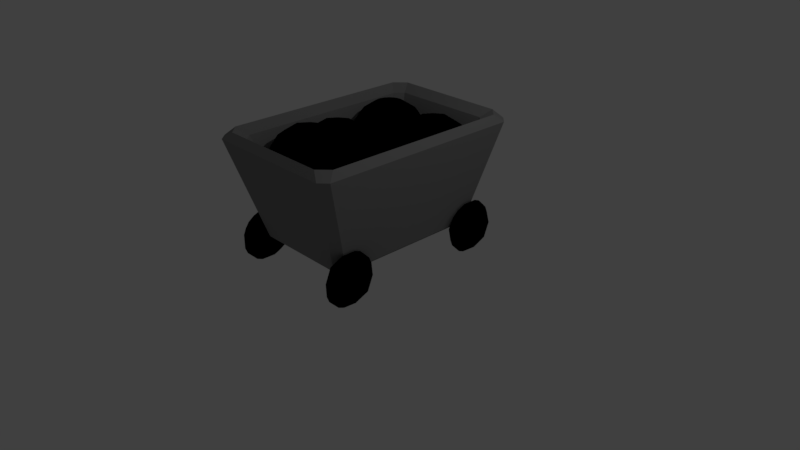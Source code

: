 # Source: Mine_Cart.blend  (saved by Blender 2.79.0; exported with 4.5.12 LTS)
import bpy
from mathutils import Matrix  # noqa: F401  (used for matrix-valued properties, if any)

bpy.ops.wm.read_factory_settings(use_empty=True)
scene = bpy.context.scene
scene.name = 'Scene'

# ---- collections
col_collection_1 = bpy.data.collections.new('Collection 1'); scene.collection.children.link(col_collection_1)

# ---- materials (node trees are filled in below, after node groups)
mat_black = bpy.data.materials.new('Black')
mat_black.alpha_threshold = 0.0
mat_black.use_transparent_shadow = False
mat_black.diffuse_color = (0.0, 0.0, 0.0, 1.0)
mat_black.roughness = 0.5
mat_black.line_color = (0.0, 0.0, 0.0, 1.0)
mat_grey = bpy.data.materials.new('Grey')
mat_grey.alpha_threshold = 0.0
mat_grey.use_transparent_shadow = False
mat_grey.diffuse_color = (0.2462, 0.2462, 0.2462, 1.0)
mat_grey.roughness = 0.5
mat_grey.line_color = (0.0, 0.0, 0.0, 1.0)

# ---- material node trees

# ---- world
world_world = bpy.data.worlds.new('World'); scene.world = world_world
world_world.color = (0.05088, 0.05088, 0.05088)
world_world.use_sun_shadow = False
world_world.sun_shadow_jitter_overblur = 0.0
world_world.cycles.sampling_method = 'MANUAL'

# ---- cameras
cam_camera = bpy.data.cameras.new('Camera')
cam_camera.clip_end = 100.0
cam_camera.lens = 35.0
cam_camera.sensor_width = 32.0
cam_camera.sensor_height = 18.0
cam_camera.ortho_scale = 7.314
cam_camera.dof.focus_distance = 0.0
cam_camera.dof.aperture_fstop = 128.0

# ---- lights
light_lamp = bpy.data.lights.new('Lamp', 'POINT')
light_lamp.transmission_factor = 0.0
light_lamp.cutoff_distance = 30.0
light_lamp.energy = 100.0
light_lamp.shadow_buffer_clip_start = 1.001
light_lamp.shadow_soft_size = 0.1
light_lamp.shadow_maximum_resolution = 0.006
light_lamp.use_absolute_resolution = True

# ---- meshes
me_sphere_006 = bpy.data.meshes.new('Sphere.006')
me_sphere_006.from_pydata([(0.0, 0.3536, 0.3536), (0.0, 0.4619, 0.1913), (0.0, 0.4619, -0.1913), (0.0, 0.1913, -0.4619), (0.07322, 0.1768, 0.4619), (0.1353, 0.3266, 0.3536), (0.1768, 0.4268, 0.1913), (0.1913, 0.4619, -2.186e-08), (0.1768, 0.4268, -0.1913), (0.1353, 0.3266, -0.3536), (0.07322, 0.1768, -0.4619), (0.1353, 0.1353, 0.4619), (0.25, 0.25, 0.3536), (0.3266, 0.3266, 0.1913), (0.3536, 0.3536, -2.186e-08), (0.3266, 0.3266, -0.1913), (0.25, 0.25, -0.3536), (0.1353, 0.1353, -0.4619), (0.1768, 0.07322, 0.4619), (0.3266, 0.1353, 0.3536), (0.4268, 0.1768, 0.1913), (0.4619, 0.1913, -2.186e-08), (0.4268, 0.1768, -0.1913), (0.3266, 0.1353, -0.3536), (0.1768, 0.07322, -0.4619), (0.1913, 6.535e-08, 0.4619), (0.3536, 3.555e-08, 0.3536), (0.4619, 5.747e-09, 0.1913), (0.5, 5.747e-09, -2.186e-08), (0.4619, 5.747e-09, -0.1913), (0.3536, 3.555e-08, -0.3536), (0.1913, 2.81e-08, -0.4619), (0.1768, -0.07322, 0.4619), (0.3266, -0.1353, 0.3536), (0.4268, -0.1768, 0.1913), (0.4619, -0.1913, -2.186e-08), (0.4268, -0.1768, -0.1913), (0.3266, -0.1353, -0.3536), (0.1768, -0.07322, -0.4619), (0.1353, -0.1353, 0.4619), (0.25, -0.25, 0.3536), (0.3266, -0.3266, 0.1913), (0.3536, -0.3536, -2.186e-08), (0.3266, -0.3266, -0.1913), (0.25, -0.25, -0.3536), (0.1353, -0.1353, -0.4619), (0.07322, -0.1768, 0.4619), (0.1353, -0.3266, 0.3536), (0.1768, -0.4268, 0.1913), (0.1913, -0.4619, -2.186e-08), (0.1768, -0.4268, -0.1913), (0.1353, -0.3266, -0.3536), (0.07322, -0.1768, -0.4619), (-3.634e-08, -0.1913, 0.4619), (-1.332e-07, -0.3536, 0.3536), (-1.481e-07, -0.4619, 0.1913), (-1.63e-07, -0.5, -2.186e-08), (-1.481e-07, -0.4619, -0.1913), (-1.332e-07, -0.3536, -0.3536), (-8.105e-08, -0.1913, -0.4619), (-0.07322, -0.1768, 0.4619), (-0.1353, -0.3266, 0.3536), (-0.1768, -0.4268, 0.1913), (-0.1913, -0.4619, -2.186e-08), (-0.1768, -0.4268, -0.1913), (-0.1353, -0.3266, -0.3536), (-0.07322, -0.1768, -0.4619), (-0.1353, -0.1353, 0.4619), (-0.25, -0.25, 0.3536), (-0.3266, -0.3266, 0.1913), (-0.3536, -0.3536, -2.186e-08), (-0.3266, -0.3266, -0.1913), (-0.25, -0.25, -0.3536), (-0.1353, -0.1353, -0.4619), (-0.1768, -0.07322, 0.4619), (-0.3266, -0.1353, 0.3536), (-0.4268, -0.1768, 0.1913), (-0.4619, -0.1913, -2.186e-08), (-0.4268, -0.1768, -0.1913), (-0.3266, -0.1353, -0.3536), (-0.1768, -0.07322, -0.4619), (-0.1913, 1.25e-07, 0.4619), (-0.3536, 2.442e-07, 0.3536), (-0.4619, 2.591e-07, 0.1913), (-0.5, 3.038e-07, -2.186e-08), (-0.4619, 2.591e-07, -0.1913), (-0.3536, 2.442e-07, -0.3536), (-0.1913, 1.697e-07, -0.4619), (-0.1768, 0.07322, 0.4619), (-0.3266, 0.1353, 0.3536), (-0.4268, 0.1768, 0.1913), (-0.4619, 0.1913, -2.186e-08), (-0.4268, 0.1768, -0.1913), (-0.3266, 0.1353, -0.3536), (-0.1768, 0.07322, -0.4619), (-0.1353, 0.1353, 0.4619), (-0.25, 0.25, 0.3536), (-0.3266, 0.3266, 0.1913), (-0.3536, 0.3536, -2.186e-08), (-0.3266, 0.3266, -0.1913), (-0.25, 0.25, -0.3536), (-0.1353, 0.1353, -0.4619), (-0.07322, 0.1768, 0.4619), (-0.1353, 0.3266, 0.3536), (-0.1768, 0.4268, 0.1913), (-0.1913, 0.4619, -2.186e-08), (-0.1768, 0.4268, -0.1913), (-0.1353, 0.3266, -0.3536), (-0.07322, 0.1768, -0.4619), (-3.375e-14, 2.531e-14, 0.5), (5.306e-08, 0.1913, 0.4619), (3.287e-07, 0.5, -2.186e-08), (2.17e-07, 0.3536, -0.3536), (0.0, 7.55e-08, -0.5)], [], [(113, 3, 10), (112, 2, 8, 9), (111, 1, 6, 7), (0, 110, 4, 5), (3, 112, 9, 10), (2, 111, 7, 8), (1, 0, 5, 6), (110, 109, 4), (5, 4, 11, 12), (10, 9, 16, 17), (8, 7, 14, 15), (6, 5, 12, 13), (4, 109, 11), (113, 10, 17), (9, 8, 15, 16), (7, 6, 13, 14), (17, 16, 23, 24), (15, 14, 21, 22), (13, 12, 19, 20), (11, 109, 18), (113, 17, 24), (16, 15, 22, 23), (14, 13, 20, 21), (12, 11, 18, 19), (18, 109, 25), (113, 24, 31), (23, 22, 29, 30), (21, 20, 27, 28), (19, 18, 25, 26), (24, 23, 30, 31), (22, 21, 28, 29), (20, 19, 26, 27), (30, 29, 36, 37), (28, 27, 34, 35), (26, 25, 32, 33), (31, 30, 37, 38), (29, 28, 35, 36), (27, 26, 33, 34), (25, 109, 32), (113, 31, 38), (38, 37, 44, 45), (36, 35, 42, 43), (34, 33, 40, 41), (32, 109, 39), (113, 38, 45), (37, 36, 43, 44), (35, 34, 41, 42), (33, 32, 39, 40), (43, 42, 49, 50), (41, 40, 47, 48), (39, 109, 46), (113, 45, 52), (44, 43, 50, 51), (42, 41, 48, 49), (40, 39, 46, 47), (45, 44, 51, 52), (113, 52, 59), (51, 50, 57, 58), (49, 48, 55, 56), (47, 46, 53, 54), (52, 51, 58, 59), (50, 49, 56, 57), (48, 47, 54, 55), (46, 109, 53), (56, 55, 62, 63), (54, 53, 60, 61), (59, 58, 65, 66), (57, 56, 63, 64), (55, 54, 61, 62), (53, 109, 60), (113, 59, 66), (58, 57, 64, 65), (66, 65, 72, 73), (64, 63, 70, 71), (62, 61, 68, 69), (60, 109, 67), (113, 66, 73), (65, 64, 71, 72), (63, 62, 69, 70), (61, 60, 67, 68), (69, 68, 75, 76), (67, 109, 74), (113, 73, 80), (72, 71, 78, 79), (70, 69, 76, 77), (68, 67, 74, 75), (73, 72, 79, 80), (71, 70, 77, 78), (113, 80, 87), (79, 78, 85, 86), (77, 76, 83, 84), (75, 74, 81, 82), (80, 79, 86, 87), (78, 77, 84, 85), (76, 75, 82, 83), (74, 109, 81), (82, 81, 88, 89), (87, 86, 93, 94), (85, 84, 91, 92), (83, 82, 89, 90), (81, 109, 88), (113, 87, 94), (86, 85, 92, 93), (84, 83, 90, 91), (94, 93, 100, 101), (92, 91, 98, 99), (90, 89, 96, 97), (88, 109, 95), (113, 94, 101), (93, 92, 99, 100), (91, 90, 97, 98), (89, 88, 95, 96), (95, 109, 102), (113, 101, 108), (100, 99, 106, 107), (98, 97, 104, 105), (96, 95, 102, 103), (101, 100, 107, 108), (99, 98, 105, 106), (97, 96, 103, 104), (107, 106, 2, 112), (105, 104, 1, 111), (103, 102, 110, 0), (108, 107, 112, 3), (106, 105, 111, 2), (104, 103, 0, 1), (102, 109, 110), (113, 108, 3)])
me_sphere_006.materials.append(mat_black)
me_sphere_006.use_remesh_preserve_volume = False
me_sphere_006.use_remesh_preserve_attributes = False
me_sphere_006.use_mirror_vertex_groups = False
me_sphere_006.update()
me_sphere_005 = bpy.data.meshes.new('Sphere.005')
me_sphere_005.from_pydata([(0.0, 0.3536, -0.3536), (0.0, 0.1913, -0.4619), (0.0, -0.1913, -0.4619), (0.0, -0.4619, -0.1913), (0.07322, 0.4619, -0.1768), (0.1353, 0.3536, -0.3266), (0.1768, 0.1913, -0.4268), (0.1913, -4.205e-08, -0.4619), (0.1768, -0.1913, -0.4268), (0.1353, -0.3536, -0.3266), (0.07322, -0.4619, -0.1768), (0.1353, 0.4619, -0.1353), (0.25, 0.3536, -0.25), (0.3266, 0.1913, -0.3266), (0.3536, -3.731e-08, -0.3536), (0.3266, -0.1913, -0.3266), (0.25, -0.3536, -0.25), (0.1353, -0.4619, -0.1353), (0.1768, 0.4619, -0.07322), (0.3266, 0.3536, -0.1353), (0.4268, 0.1913, -0.1768), (0.4619, -3.022e-08, -0.1913), (0.4268, -0.1913, -0.1768), (0.3266, -0.3536, -0.1353), (0.1768, -0.4619, -0.07322), (0.1913, 0.4619, -8.554e-08), (0.3536, 0.3536, -5.1e-08), (0.4619, 0.1913, -1.411e-08), (0.5, -2.186e-08, -5.747e-09), (0.4619, -0.1913, 2.617e-09), (0.3536, -0.3536, -2.009e-08), (0.1913, -0.4619, -7.907e-09), (0.1768, 0.4619, 0.07322), (0.3266, 0.3536, 0.1353), (0.4268, 0.1913, 0.1768), (0.4619, -1.349e-08, 0.1913), (0.4268, -0.1913, 0.1768), (0.3266, -0.3536, 0.1353), (0.1768, -0.4619, 0.07322), (0.1353, 0.4619, 0.1353), (0.25, 0.3536, 0.25), (0.3266, 0.1913, 0.3266), (0.3536, -6.401e-09, 0.3536), (0.3266, -0.1913, 0.3266), (0.25, -0.3536, 0.25), (0.1353, -0.4619, 0.1353), (0.07322, 0.4619, 0.1768), (0.1353, 0.3536, 0.3266), (0.1768, 0.1913, 0.4268), (0.1913, -1.664e-09, 0.4619), (0.1768, -0.1913, 0.4268), (0.1353, -0.3536, 0.3266), (0.07322, -0.4619, 0.1768), (-3.634e-08, 0.4619, 0.1913), (-1.332e-07, 0.3536, 0.3536), (-1.481e-07, 0.1913, 0.4619), (-1.63e-07, -1.066e-14, 0.5), (-1.481e-07, -0.1913, 0.4619), (-1.332e-07, -0.3536, 0.3536), (-8.105e-08, -0.4619, 0.1913), (-0.07322, 0.4619, 0.1768), (-0.1353, 0.3536, 0.3266), (-0.1768, 0.1913, 0.4268), (-0.1913, -1.664e-09, 0.4619), (-0.1768, -0.1913, 0.4268), (-0.1353, -0.3536, 0.3266), (-0.07322, -0.4619, 0.1768), (-0.1353, 0.4619, 0.1353), (-0.25, 0.3536, 0.25), (-0.3266, 0.1913, 0.3266), (-0.3536, -6.401e-09, 0.3536), (-0.3266, -0.1913, 0.3266), (-0.25, -0.3536, 0.25), (-0.1353, -0.4619, 0.1353), (-0.1768, 0.4619, 0.07322), (-0.3266, 0.3536, 0.1353), (-0.4268, 0.1913, 0.1768), (-0.4619, -1.349e-08, 0.1913), (-0.4268, -0.1913, 0.1768), (-0.3266, -0.3536, 0.1353), (-0.1768, -0.4619, 0.07322), (-0.1913, 0.4619, -1.451e-07), (-0.3536, 0.3536, -2.596e-07), (-0.4619, 0.1913, -2.674e-07), (-0.5, -2.186e-08, -3.038e-07), (-0.4619, -0.1913, -2.507e-07), (-0.3536, -0.3536, -2.287e-07), (-0.1913, -0.4619, -1.495e-07), (-0.1768, 0.4619, -0.07322), (-0.3266, 0.3536, -0.1353), (-0.4268, 0.1913, -0.1768), (-0.4619, -3.022e-08, -0.1913), (-0.4268, -0.1913, -0.1768), (-0.3266, -0.3536, -0.1353), (-0.1768, -0.4619, -0.07322), (-0.1353, 0.4619, -0.1353), (-0.25, 0.3536, -0.25), (-0.3266, 0.1913, -0.3266), (-0.3536, -3.731e-08, -0.3536), (-0.3266, -0.1913, -0.3266), (-0.25, -0.3536, -0.25), (-0.1353, -0.4619, -0.1353), (-0.07322, 0.4619, -0.1768), (-0.1353, 0.3536, -0.3266), (-0.1768, 0.1913, -0.4268), (-0.1913, -4.205e-08, -0.4619), (-0.1768, -0.1913, -0.4268), (-0.1353, -0.3536, -0.3266), (-0.07322, -0.4619, -0.1768), (-3.375e-14, 0.5, -2.186e-08), (5.306e-08, 0.4619, -0.1913), (3.287e-07, -4.371e-08, -0.5), (2.17e-07, -0.3536, -0.3536), (0.0, -0.5, -5.364e-08)], [], [(113, 3, 10), (112, 2, 8, 9), (111, 1, 6, 7), (0, 110, 4, 5), (3, 112, 9, 10), (2, 111, 7, 8), (1, 0, 5, 6), (110, 109, 4), (5, 4, 11, 12), (10, 9, 16, 17), (8, 7, 14, 15), (6, 5, 12, 13), (4, 109, 11), (113, 10, 17), (9, 8, 15, 16), (7, 6, 13, 14), (17, 16, 23, 24), (15, 14, 21, 22), (13, 12, 19, 20), (11, 109, 18), (113, 17, 24), (16, 15, 22, 23), (14, 13, 20, 21), (12, 11, 18, 19), (18, 109, 25), (113, 24, 31), (23, 22, 29, 30), (21, 20, 27, 28), (19, 18, 25, 26), (24, 23, 30, 31), (22, 21, 28, 29), (20, 19, 26, 27), (30, 29, 36, 37), (28, 27, 34, 35), (26, 25, 32, 33), (31, 30, 37, 38), (29, 28, 35, 36), (27, 26, 33, 34), (25, 109, 32), (113, 31, 38), (38, 37, 44, 45), (36, 35, 42, 43), (34, 33, 40, 41), (32, 109, 39), (113, 38, 45), (37, 36, 43, 44), (35, 34, 41, 42), (33, 32, 39, 40), (43, 42, 49, 50), (41, 40, 47, 48), (39, 109, 46), (113, 45, 52), (44, 43, 50, 51), (42, 41, 48, 49), (40, 39, 46, 47), (45, 44, 51, 52), (113, 52, 59), (51, 50, 57, 58), (49, 48, 55, 56), (47, 46, 53, 54), (52, 51, 58, 59), (50, 49, 56, 57), (48, 47, 54, 55), (46, 109, 53), (56, 55, 62, 63), (54, 53, 60, 61), (59, 58, 65, 66), (57, 56, 63, 64), (55, 54, 61, 62), (53, 109, 60), (113, 59, 66), (58, 57, 64, 65), (66, 65, 72, 73), (64, 63, 70, 71), (62, 61, 68, 69), (60, 109, 67), (113, 66, 73), (65, 64, 71, 72), (63, 62, 69, 70), (61, 60, 67, 68), (69, 68, 75, 76), (67, 109, 74), (113, 73, 80), (72, 71, 78, 79), (70, 69, 76, 77), (68, 67, 74, 75), (73, 72, 79, 80), (71, 70, 77, 78), (113, 80, 87), (79, 78, 85, 86), (77, 76, 83, 84), (75, 74, 81, 82), (80, 79, 86, 87), (78, 77, 84, 85), (76, 75, 82, 83), (74, 109, 81), (82, 81, 88, 89), (87, 86, 93, 94), (85, 84, 91, 92), (83, 82, 89, 90), (81, 109, 88), (113, 87, 94), (86, 85, 92, 93), (84, 83, 90, 91), (94, 93, 100, 101), (92, 91, 98, 99), (90, 89, 96, 97), (88, 109, 95), (113, 94, 101), (93, 92, 99, 100), (91, 90, 97, 98), (89, 88, 95, 96), (95, 109, 102), (113, 101, 108), (100, 99, 106, 107), (98, 97, 104, 105), (96, 95, 102, 103), (101, 100, 107, 108), (99, 98, 105, 106), (97, 96, 103, 104), (107, 106, 2, 112), (105, 104, 1, 111), (103, 102, 110, 0), (108, 107, 112, 3), (106, 105, 111, 2), (104, 103, 0, 1), (102, 109, 110), (113, 108, 3)])
me_sphere_005.materials.append(mat_black)
me_sphere_005.use_remesh_preserve_volume = False
me_sphere_005.use_remesh_preserve_attributes = False
me_sphere_005.use_mirror_vertex_groups = False
me_sphere_005.update()
me_sphere_004 = bpy.data.meshes.new('Sphere.004')
me_sphere_004.from_pydata([(0.3536, 0.3536, -1.545e-08), (0.1913, 0.4619, -8.364e-09), (-0.1913, 0.4619, 8.364e-09), (-0.4619, 0.1913, 2.019e-08), (0.4619, 0.1768, -0.07322), (0.3536, 0.3266, -0.1353), (0.1913, 0.4268, -0.1768), (-3.022e-08, 0.4619, -0.1913), (-0.1913, 0.4268, -0.1768), (-0.3536, 0.3266, -0.1353), (-0.4619, 0.1768, -0.07322), (0.4619, 0.1353, -0.1353), (0.3536, 0.25, -0.25), (0.1913, 0.3266, -0.3266), (-3.731e-08, 0.3536, -0.3536), (-0.1913, 0.3266, -0.3266), (-0.3536, 0.25, -0.25), (-0.4619, 0.1353, -0.1353), (0.4619, 0.07322, -0.1768), (0.3536, 0.1353, -0.3266), (0.1913, 0.1768, -0.4268), (-4.205e-08, 0.1913, -0.4619), (-0.1913, 0.1768, -0.4268), (-0.3536, 0.1353, -0.3266), (-0.4619, 0.07322, -0.1768), (0.4619, 6.535e-08, -0.1913), (0.3536, 3.555e-08, -0.3536), (0.1913, 5.747e-09, -0.4619), (-4.371e-08, 5.747e-09, -0.5), (-0.1913, 5.747e-09, -0.4619), (-0.3536, 3.555e-08, -0.3536), (-0.4619, 2.81e-08, -0.1913), (0.4619, -0.07322, -0.1768), (0.3536, -0.1353, -0.3266), (0.1913, -0.1768, -0.4268), (-4.205e-08, -0.1913, -0.4619), (-0.1913, -0.1768, -0.4268), (-0.3536, -0.1353, -0.3266), (-0.4619, -0.07322, -0.1768), (0.4619, -0.1353, -0.1353), (0.3536, -0.25, -0.25), (0.1913, -0.3266, -0.3266), (-3.731e-08, -0.3536, -0.3536), (-0.1913, -0.3266, -0.3266), (-0.3536, -0.25, -0.25), (-0.4619, -0.1353, -0.1353), (0.4619, -0.1768, -0.07322), (0.3536, -0.3266, -0.1353), (0.1913, -0.4268, -0.1768), (-3.022e-08, -0.4619, -0.1913), (-0.1913, -0.4268, -0.1768), (-0.3536, -0.3266, -0.1353), (-0.4619, -0.1768, -0.07322), (0.4619, -0.1913, 1.615e-08), (0.3536, -0.3536, 1.177e-07), (0.1913, -0.4619, 1.397e-07), (-2.186e-08, -0.5, 1.63e-07), (-0.1913, -0.4619, 1.565e-07), (-0.3536, -0.3536, 1.487e-07), (-0.4619, -0.1913, 1.012e-07), (0.4619, -0.1768, 0.07322), (0.3536, -0.3266, 0.1353), (0.1913, -0.4268, 0.1768), (-1.349e-08, -0.4619, 0.1913), (-0.1913, -0.4268, 0.1768), (-0.3536, -0.3266, 0.1353), (-0.4619, -0.1768, 0.07322), (0.4619, -0.1353, 0.1353), (0.3536, -0.25, 0.25), (0.1913, -0.3266, 0.3266), (-6.401e-09, -0.3536, 0.3536), (-0.1913, -0.3266, 0.3266), (-0.3536, -0.25, 0.25), (-0.4619, -0.1353, 0.1353), (0.4619, -0.07322, 0.1768), (0.3536, -0.1353, 0.3266), (0.1913, -0.1768, 0.4268), (-1.664e-09, -0.1913, 0.4619), (-0.1913, -0.1768, 0.4268), (-0.3536, -0.1353, 0.3266), (-0.4619, -0.07322, 0.1768), (0.4619, 1.25e-07, 0.1913), (0.3536, 2.442e-07, 0.3536), (0.1913, 2.591e-07, 0.4619), (-7.105e-15, 3.038e-07, 0.5), (-0.1913, 2.591e-07, 0.4619), (-0.3536, 2.442e-07, 0.3536), (-0.4619, 1.697e-07, 0.1913), (0.4619, 0.07322, 0.1768), (0.3536, 0.1353, 0.3266), (0.1913, 0.1768, 0.4268), (-1.664e-09, 0.1913, 0.4619), (-0.1913, 0.1768, 0.4268), (-0.3536, 0.1353, 0.3266), (-0.4619, 0.07322, 0.1768), (0.4619, 0.1353, 0.1353), (0.3536, 0.25, 0.25), (0.1913, 0.3266, 0.3266), (-6.401e-09, 0.3536, 0.3536), (-0.1913, 0.3266, 0.3266), (-0.3536, 0.25, 0.25), (-0.4619, 0.1353, 0.1353), (0.4619, 0.1768, 0.07322), (0.3536, 0.3266, 0.1353), (0.1913, 0.4268, 0.1768), (-1.349e-08, 0.4619, 0.1913), (-0.1913, 0.4268, 0.1768), (-0.3536, 0.3266, 0.1353), (-0.4619, 0.1768, 0.07322), (0.5, 2.531e-14, -2.186e-08), (0.4619, 0.1913, -7.326e-08), (-2.186e-08, 0.5, -3.287e-07), (-0.3536, 0.3536, -2.015e-07), (-0.5, 7.55e-08, 2.186e-08)], [], [(113, 3, 10), (112, 2, 8, 9), (111, 1, 6, 7), (0, 110, 4, 5), (3, 112, 9, 10), (2, 111, 7, 8), (1, 0, 5, 6), (110, 109, 4), (5, 4, 11, 12), (10, 9, 16, 17), (8, 7, 14, 15), (6, 5, 12, 13), (4, 109, 11), (113, 10, 17), (9, 8, 15, 16), (7, 6, 13, 14), (17, 16, 23, 24), (15, 14, 21, 22), (13, 12, 19, 20), (11, 109, 18), (113, 17, 24), (16, 15, 22, 23), (14, 13, 20, 21), (12, 11, 18, 19), (18, 109, 25), (113, 24, 31), (23, 22, 29, 30), (21, 20, 27, 28), (19, 18, 25, 26), (24, 23, 30, 31), (22, 21, 28, 29), (20, 19, 26, 27), (30, 29, 36, 37), (28, 27, 34, 35), (26, 25, 32, 33), (31, 30, 37, 38), (29, 28, 35, 36), (27, 26, 33, 34), (25, 109, 32), (113, 31, 38), (38, 37, 44, 45), (36, 35, 42, 43), (34, 33, 40, 41), (32, 109, 39), (113, 38, 45), (37, 36, 43, 44), (35, 34, 41, 42), (33, 32, 39, 40), (43, 42, 49, 50), (41, 40, 47, 48), (39, 109, 46), (113, 45, 52), (44, 43, 50, 51), (42, 41, 48, 49), (40, 39, 46, 47), (45, 44, 51, 52), (113, 52, 59), (51, 50, 57, 58), (49, 48, 55, 56), (47, 46, 53, 54), (52, 51, 58, 59), (50, 49, 56, 57), (48, 47, 54, 55), (46, 109, 53), (56, 55, 62, 63), (54, 53, 60, 61), (59, 58, 65, 66), (57, 56, 63, 64), (55, 54, 61, 62), (53, 109, 60), (113, 59, 66), (58, 57, 64, 65), (66, 65, 72, 73), (64, 63, 70, 71), (62, 61, 68, 69), (60, 109, 67), (113, 66, 73), (65, 64, 71, 72), (63, 62, 69, 70), (61, 60, 67, 68), (69, 68, 75, 76), (67, 109, 74), (113, 73, 80), (72, 71, 78, 79), (70, 69, 76, 77), (68, 67, 74, 75), (73, 72, 79, 80), (71, 70, 77, 78), (113, 80, 87), (79, 78, 85, 86), (77, 76, 83, 84), (75, 74, 81, 82), (80, 79, 86, 87), (78, 77, 84, 85), (76, 75, 82, 83), (74, 109, 81), (82, 81, 88, 89), (87, 86, 93, 94), (85, 84, 91, 92), (83, 82, 89, 90), (81, 109, 88), (113, 87, 94), (86, 85, 92, 93), (84, 83, 90, 91), (94, 93, 100, 101), (92, 91, 98, 99), (90, 89, 96, 97), (88, 109, 95), (113, 94, 101), (93, 92, 99, 100), (91, 90, 97, 98), (89, 88, 95, 96), (95, 109, 102), (113, 101, 108), (100, 99, 106, 107), (98, 97, 104, 105), (96, 95, 102, 103), (101, 100, 107, 108), (99, 98, 105, 106), (97, 96, 103, 104), (107, 106, 2, 112), (105, 104, 1, 111), (103, 102, 110, 0), (108, 107, 112, 3), (106, 105, 111, 2), (104, 103, 0, 1), (102, 109, 110), (113, 108, 3)])
me_sphere_004.materials.append(mat_black)
me_sphere_004.use_remesh_preserve_volume = False
me_sphere_004.use_remesh_preserve_attributes = False
me_sphere_004.use_mirror_vertex_groups = False
me_sphere_004.update()
me_sphere_003 = bpy.data.meshes.new('Sphere.003')
me_sphere_003.from_pydata([(0.0, 0.3536, 0.3536), (0.0, 0.4619, 0.1913), (0.0, 0.4619, -0.1913), (0.0, 0.1913, -0.4619), (0.07322, 0.1768, 0.4619), (0.1353, 0.3266, 0.3536), (0.1768, 0.4268, 0.1913), (0.1913, 0.4619, -2.186e-08), (0.1768, 0.4268, -0.1913), (0.1353, 0.3266, -0.3536), (0.07322, 0.1768, -0.4619), (0.1353, 0.1353, 0.4619), (0.25, 0.25, 0.3536), (0.3266, 0.3266, 0.1913), (0.3536, 0.3536, -2.186e-08), (0.3266, 0.3266, -0.1913), (0.25, 0.25, -0.3536), (0.1353, 0.1353, -0.4619), (0.1768, 0.07322, 0.4619), (0.3266, 0.1353, 0.3536), (0.4268, 0.1768, 0.1913), (0.4619, 0.1913, -2.186e-08), (0.4268, 0.1768, -0.1913), (0.3266, 0.1353, -0.3536), (0.1768, 0.07322, -0.4619), (0.1913, 6.535e-08, 0.4619), (0.3536, 3.555e-08, 0.3536), (0.4619, 5.747e-09, 0.1913), (0.5, 5.747e-09, -2.186e-08), (0.4619, 5.747e-09, -0.1913), (0.3536, 3.555e-08, -0.3536), (0.1913, 2.81e-08, -0.4619), (0.1768, -0.07322, 0.4619), (0.3266, -0.1353, 0.3536), (0.4268, -0.1768, 0.1913), (0.4619, -0.1913, -2.186e-08), (0.4268, -0.1768, -0.1913), (0.3266, -0.1353, -0.3536), (0.1768, -0.07322, -0.4619), (0.1353, -0.1353, 0.4619), (0.25, -0.25, 0.3536), (0.3266, -0.3266, 0.1913), (0.3536, -0.3536, -2.186e-08), (0.3266, -0.3266, -0.1913), (0.25, -0.25, -0.3536), (0.1353, -0.1353, -0.4619), (0.07322, -0.1768, 0.4619), (0.1353, -0.3266, 0.3536), (0.1768, -0.4268, 0.1913), (0.1913, -0.4619, -2.186e-08), (0.1768, -0.4268, -0.1913), (0.1353, -0.3266, -0.3536), (0.07322, -0.1768, -0.4619), (-3.634e-08, -0.1913, 0.4619), (-1.332e-07, -0.3536, 0.3536), (-1.481e-07, -0.4619, 0.1913), (-1.63e-07, -0.5, -2.186e-08), (-1.481e-07, -0.4619, -0.1913), (-1.332e-07, -0.3536, -0.3536), (-8.105e-08, -0.1913, -0.4619), (-0.07322, -0.1768, 0.4619), (-0.1353, -0.3266, 0.3536), (-0.1768, -0.4268, 0.1913), (-0.1913, -0.4619, -2.186e-08), (-0.1768, -0.4268, -0.1913), (-0.1353, -0.3266, -0.3536), (-0.07322, -0.1768, -0.4619), (-0.1353, -0.1353, 0.4619), (-0.25, -0.25, 0.3536), (-0.3266, -0.3266, 0.1913), (-0.3536, -0.3536, -2.186e-08), (-0.3266, -0.3266, -0.1913), (-0.25, -0.25, -0.3536), (-0.1353, -0.1353, -0.4619), (-0.1768, -0.07322, 0.4619), (-0.3266, -0.1353, 0.3536), (-0.4268, -0.1768, 0.1913), (-0.4619, -0.1913, -2.186e-08), (-0.4268, -0.1768, -0.1913), (-0.3266, -0.1353, -0.3536), (-0.1768, -0.07322, -0.4619), (-0.1913, 1.25e-07, 0.4619), (-0.3536, 2.442e-07, 0.3536), (-0.4619, 2.591e-07, 0.1913), (-0.5, 3.038e-07, -2.186e-08), (-0.4619, 2.591e-07, -0.1913), (-0.3536, 2.442e-07, -0.3536), (-0.1913, 1.697e-07, -0.4619), (-0.1768, 0.07322, 0.4619), (-0.3266, 0.1353, 0.3536), (-0.4268, 0.1768, 0.1913), (-0.4619, 0.1913, -2.186e-08), (-0.4268, 0.1768, -0.1913), (-0.3266, 0.1353, -0.3536), (-0.1768, 0.07322, -0.4619), (-0.1353, 0.1353, 0.4619), (-0.25, 0.25, 0.3536), (-0.3266, 0.3266, 0.1913), (-0.3536, 0.3536, -2.186e-08), (-0.3266, 0.3266, -0.1913), (-0.25, 0.25, -0.3536), (-0.1353, 0.1353, -0.4619), (-0.07322, 0.1768, 0.4619), (-0.1353, 0.3266, 0.3536), (-0.1768, 0.4268, 0.1913), (-0.1913, 0.4619, -2.186e-08), (-0.1768, 0.4268, -0.1913), (-0.1353, 0.3266, -0.3536), (-0.07322, 0.1768, -0.4619), (-3.375e-14, 2.531e-14, 0.5), (5.306e-08, 0.1913, 0.4619), (3.287e-07, 0.5, -2.186e-08), (2.17e-07, 0.3536, -0.3536), (0.0, 7.55e-08, -0.5)], [], [(113, 3, 10), (112, 2, 8, 9), (111, 1, 6, 7), (0, 110, 4, 5), (3, 112, 9, 10), (2, 111, 7, 8), (1, 0, 5, 6), (110, 109, 4), (5, 4, 11, 12), (10, 9, 16, 17), (8, 7, 14, 15), (6, 5, 12, 13), (4, 109, 11), (113, 10, 17), (9, 8, 15, 16), (7, 6, 13, 14), (17, 16, 23, 24), (15, 14, 21, 22), (13, 12, 19, 20), (11, 109, 18), (113, 17, 24), (16, 15, 22, 23), (14, 13, 20, 21), (12, 11, 18, 19), (18, 109, 25), (113, 24, 31), (23, 22, 29, 30), (21, 20, 27, 28), (19, 18, 25, 26), (24, 23, 30, 31), (22, 21, 28, 29), (20, 19, 26, 27), (30, 29, 36, 37), (28, 27, 34, 35), (26, 25, 32, 33), (31, 30, 37, 38), (29, 28, 35, 36), (27, 26, 33, 34), (25, 109, 32), (113, 31, 38), (38, 37, 44, 45), (36, 35, 42, 43), (34, 33, 40, 41), (32, 109, 39), (113, 38, 45), (37, 36, 43, 44), (35, 34, 41, 42), (33, 32, 39, 40), (43, 42, 49, 50), (41, 40, 47, 48), (39, 109, 46), (113, 45, 52), (44, 43, 50, 51), (42, 41, 48, 49), (40, 39, 46, 47), (45, 44, 51, 52), (113, 52, 59), (51, 50, 57, 58), (49, 48, 55, 56), (47, 46, 53, 54), (52, 51, 58, 59), (50, 49, 56, 57), (48, 47, 54, 55), (46, 109, 53), (56, 55, 62, 63), (54, 53, 60, 61), (59, 58, 65, 66), (57, 56, 63, 64), (55, 54, 61, 62), (53, 109, 60), (113, 59, 66), (58, 57, 64, 65), (66, 65, 72, 73), (64, 63, 70, 71), (62, 61, 68, 69), (60, 109, 67), (113, 66, 73), (65, 64, 71, 72), (63, 62, 69, 70), (61, 60, 67, 68), (69, 68, 75, 76), (67, 109, 74), (113, 73, 80), (72, 71, 78, 79), (70, 69, 76, 77), (68, 67, 74, 75), (73, 72, 79, 80), (71, 70, 77, 78), (113, 80, 87), (79, 78, 85, 86), (77, 76, 83, 84), (75, 74, 81, 82), (80, 79, 86, 87), (78, 77, 84, 85), (76, 75, 82, 83), (74, 109, 81), (82, 81, 88, 89), (87, 86, 93, 94), (85, 84, 91, 92), (83, 82, 89, 90), (81, 109, 88), (113, 87, 94), (86, 85, 92, 93), (84, 83, 90, 91), (94, 93, 100, 101), (92, 91, 98, 99), (90, 89, 96, 97), (88, 109, 95), (113, 94, 101), (93, 92, 99, 100), (91, 90, 97, 98), (89, 88, 95, 96), (95, 109, 102), (113, 101, 108), (100, 99, 106, 107), (98, 97, 104, 105), (96, 95, 102, 103), (101, 100, 107, 108), (99, 98, 105, 106), (97, 96, 103, 104), (107, 106, 2, 112), (105, 104, 1, 111), (103, 102, 110, 0), (108, 107, 112, 3), (106, 105, 111, 2), (104, 103, 0, 1), (102, 109, 110), (113, 108, 3)])
me_sphere_003.materials.append(mat_black)
me_sphere_003.use_remesh_preserve_volume = False
me_sphere_003.use_remesh_preserve_attributes = False
me_sphere_003.use_mirror_vertex_groups = False
me_sphere_003.update()
me_sphere_002 = bpy.data.meshes.new('Sphere.002')
me_sphere_002.from_pydata([(0.0, -0.3536, 0.3536), (0.0, -0.1913, 0.4619), (0.0, 0.1913, 0.4619), (0.0, 0.4619, 0.1913), (0.07322, -0.4619, 0.1768), (0.1353, -0.3536, 0.3266), (0.1768, -0.1913, 0.4268), (0.1913, 1.664e-09, 0.4619), (0.1768, 0.1913, 0.4268), (0.1353, 0.3536, 0.3266), (0.07322, 0.4619, 0.1768), (0.1353, -0.4619, 0.1353), (0.25, -0.3536, 0.25), (0.3266, -0.1913, 0.3266), (0.3536, 6.401e-09, 0.3536), (0.3266, 0.1913, 0.3266), (0.25, 0.3536, 0.25), (0.1353, 0.4619, 0.1353), (0.1768, -0.4619, 0.07322), (0.3266, -0.3536, 0.1353), (0.4268, -0.1913, 0.1768), (0.4619, 1.349e-08, 0.1913), (0.4268, 0.1913, 0.1768), (0.3266, 0.3536, 0.1353), (0.1768, 0.4619, 0.07322), (0.1913, -0.4619, 4.516e-08), (0.3536, -0.3536, 2.009e-08), (0.4619, -0.1913, -2.617e-09), (0.5, 2.186e-08, 5.747e-09), (0.4619, 0.1913, 1.411e-08), (0.3536, 0.3536, 5.1e-08), (0.1913, 0.4619, 4.829e-08), (0.1768, -0.4619, -0.07322), (0.3266, -0.3536, -0.1353), (0.4268, -0.1913, -0.1768), (0.4619, 3.022e-08, -0.1913), (0.4268, 0.1913, -0.1768), (0.3266, 0.3536, -0.1353), (0.1768, 0.4619, -0.07322), (0.1353, -0.4619, -0.1353), (0.25, -0.3536, -0.25), (0.3266, -0.1913, -0.3266), (0.3536, 3.731e-08, -0.3536), (0.3266, 0.1913, -0.3266), (0.25, 0.3536, -0.25), (0.1353, 0.4619, -0.1353), (0.07322, -0.4619, -0.1768), (0.1353, -0.3536, -0.3266), (0.1768, -0.1913, -0.4268), (0.1913, 4.205e-08, -0.4619), (0.1768, 0.1913, -0.4268), (0.1353, 0.3536, -0.3266), (0.07322, 0.4619, -0.1768), (-3.634e-08, -0.4619, -0.1913), (-1.332e-07, -0.3536, -0.3536), (-1.481e-07, -0.1913, -0.4619), (-1.63e-07, 4.371e-08, -0.5), (-1.481e-07, 0.1913, -0.4619), (-1.332e-07, 0.3536, -0.3536), (-8.105e-08, 0.4619, -0.1913), (-0.07322, -0.4619, -0.1768), (-0.1353, -0.3536, -0.3266), (-0.1768, -0.1913, -0.4268), (-0.1913, 4.205e-08, -0.4619), (-0.1768, 0.1913, -0.4268), (-0.1353, 0.3536, -0.3266), (-0.07322, 0.4619, -0.1768), (-0.1353, -0.4619, -0.1353), (-0.25, -0.3536, -0.25), (-0.3266, -0.1913, -0.3266), (-0.3536, 3.731e-08, -0.3536), (-0.3266, 0.1913, -0.3266), (-0.25, 0.3536, -0.25), (-0.1353, 0.4619, -0.1353), (-0.1768, -0.4619, -0.07322), (-0.3266, -0.3536, -0.1353), (-0.4268, -0.1913, -0.1768), (-0.4619, 3.022e-08, -0.1913), (-0.4268, 0.1913, -0.1768), (-0.3266, 0.3536, -0.1353), (-0.1768, 0.4619, -0.07322), (-0.1913, -0.4619, 1.048e-07), (-0.3536, -0.3536, 2.287e-07), (-0.4619, -0.1913, 2.507e-07), (-0.5, 2.186e-08, 3.038e-07), (-0.4619, 0.1913, 2.674e-07), (-0.3536, 0.3536, 2.596e-07), (-0.1913, 0.4619, 1.899e-07), (-0.1768, -0.4619, 0.07322), (-0.3266, -0.3536, 0.1353), (-0.4268, -0.1913, 0.1768), (-0.4619, 1.349e-08, 0.1913), (-0.4268, 0.1913, 0.1768), (-0.3266, 0.3536, 0.1353), (-0.1768, 0.4619, 0.07322), (-0.1353, -0.4619, 0.1353), (-0.25, -0.3536, 0.25), (-0.3266, -0.1913, 0.3266), (-0.3536, 6.401e-09, 0.3536), (-0.3266, 0.1913, 0.3266), (-0.25, 0.3536, 0.25), (-0.1353, 0.4619, 0.1353), (-0.07322, -0.4619, 0.1768), (-0.1353, -0.3536, 0.3266), (-0.1768, -0.1913, 0.4268), (-0.1913, 1.664e-09, 0.4619), (-0.1768, 0.1913, 0.4268), (-0.1353, 0.3536, 0.3266), (-0.07322, 0.4619, 0.1768), (-3.375e-14, -0.5, -2.186e-08), (5.306e-08, -0.4619, 0.1913), (3.287e-07, 7.105e-15, 0.5), (2.17e-07, 0.3536, 0.3536), (0.0, 0.5, 9.735e-08)], [], [(113, 3, 10), (112, 2, 8, 9), (111, 1, 6, 7), (0, 110, 4, 5), (3, 112, 9, 10), (2, 111, 7, 8), (1, 0, 5, 6), (110, 109, 4), (5, 4, 11, 12), (10, 9, 16, 17), (8, 7, 14, 15), (6, 5, 12, 13), (4, 109, 11), (113, 10, 17), (9, 8, 15, 16), (7, 6, 13, 14), (17, 16, 23, 24), (15, 14, 21, 22), (13, 12, 19, 20), (11, 109, 18), (113, 17, 24), (16, 15, 22, 23), (14, 13, 20, 21), (12, 11, 18, 19), (18, 109, 25), (113, 24, 31), (23, 22, 29, 30), (21, 20, 27, 28), (19, 18, 25, 26), (24, 23, 30, 31), (22, 21, 28, 29), (20, 19, 26, 27), (30, 29, 36, 37), (28, 27, 34, 35), (26, 25, 32, 33), (31, 30, 37, 38), (29, 28, 35, 36), (27, 26, 33, 34), (25, 109, 32), (113, 31, 38), (38, 37, 44, 45), (36, 35, 42, 43), (34, 33, 40, 41), (32, 109, 39), (113, 38, 45), (37, 36, 43, 44), (35, 34, 41, 42), (33, 32, 39, 40), (43, 42, 49, 50), (41, 40, 47, 48), (39, 109, 46), (113, 45, 52), (44, 43, 50, 51), (42, 41, 48, 49), (40, 39, 46, 47), (45, 44, 51, 52), (113, 52, 59), (51, 50, 57, 58), (49, 48, 55, 56), (47, 46, 53, 54), (52, 51, 58, 59), (50, 49, 56, 57), (48, 47, 54, 55), (46, 109, 53), (56, 55, 62, 63), (54, 53, 60, 61), (59, 58, 65, 66), (57, 56, 63, 64), (55, 54, 61, 62), (53, 109, 60), (113, 59, 66), (58, 57, 64, 65), (66, 65, 72, 73), (64, 63, 70, 71), (62, 61, 68, 69), (60, 109, 67), (113, 66, 73), (65, 64, 71, 72), (63, 62, 69, 70), (61, 60, 67, 68), (69, 68, 75, 76), (67, 109, 74), (113, 73, 80), (72, 71, 78, 79), (70, 69, 76, 77), (68, 67, 74, 75), (73, 72, 79, 80), (71, 70, 77, 78), (113, 80, 87), (79, 78, 85, 86), (77, 76, 83, 84), (75, 74, 81, 82), (80, 79, 86, 87), (78, 77, 84, 85), (76, 75, 82, 83), (74, 109, 81), (82, 81, 88, 89), (87, 86, 93, 94), (85, 84, 91, 92), (83, 82, 89, 90), (81, 109, 88), (113, 87, 94), (86, 85, 92, 93), (84, 83, 90, 91), (94, 93, 100, 101), (92, 91, 98, 99), (90, 89, 96, 97), (88, 109, 95), (113, 94, 101), (93, 92, 99, 100), (91, 90, 97, 98), (89, 88, 95, 96), (95, 109, 102), (113, 101, 108), (100, 99, 106, 107), (98, 97, 104, 105), (96, 95, 102, 103), (101, 100, 107, 108), (99, 98, 105, 106), (97, 96, 103, 104), (107, 106, 2, 112), (105, 104, 1, 111), (103, 102, 110, 0), (108, 107, 112, 3), (106, 105, 111, 2), (104, 103, 0, 1), (102, 109, 110), (113, 108, 3)])
me_sphere_002.materials.append(mat_black)
me_sphere_002.use_remesh_preserve_volume = False
me_sphere_002.use_remesh_preserve_attributes = False
me_sphere_002.use_mirror_vertex_groups = False
me_sphere_002.update()
me_sphere_001 = bpy.data.meshes.new('Sphere.001')
me_sphere_001.from_pydata([(0.0, 0.3536, 0.3536), (0.0, 0.4619, 0.1913), (0.0, 0.4619, -0.1913), (0.0, 0.1913, -0.4619), (0.07322, 0.1768, 0.4619), (0.1353, 0.3266, 0.3536), (0.1768, 0.4268, 0.1913), (0.1913, 0.4619, -2.186e-08), (0.1768, 0.4268, -0.1913), (0.1353, 0.3266, -0.3536), (0.07322, 0.1768, -0.4619), (0.1353, 0.1353, 0.4619), (0.25, 0.25, 0.3536), (0.3266, 0.3266, 0.1913), (0.3536, 0.3536, -2.186e-08), (0.3266, 0.3266, -0.1913), (0.25, 0.25, -0.3536), (0.1353, 0.1353, -0.4619), (0.1768, 0.07322, 0.4619), (0.3266, 0.1353, 0.3536), (0.4268, 0.1768, 0.1913), (0.4619, 0.1913, -2.186e-08), (0.4268, 0.1768, -0.1913), (0.3266, 0.1353, -0.3536), (0.1768, 0.07322, -0.4619), (0.1913, 6.535e-08, 0.4619), (0.3536, 3.555e-08, 0.3536), (0.4619, 5.747e-09, 0.1913), (0.5, 5.747e-09, -2.186e-08), (0.4619, 5.747e-09, -0.1913), (0.3536, 3.555e-08, -0.3536), (0.1913, 2.81e-08, -0.4619), (0.1768, -0.07322, 0.4619), (0.3266, -0.1353, 0.3536), (0.4268, -0.1768, 0.1913), (0.4619, -0.1913, -2.186e-08), (0.4268, -0.1768, -0.1913), (0.3266, -0.1353, -0.3536), (0.1768, -0.07322, -0.4619), (0.1353, -0.1353, 0.4619), (0.25, -0.25, 0.3536), (0.3266, -0.3266, 0.1913), (0.3536, -0.3536, -2.186e-08), (0.3266, -0.3266, -0.1913), (0.25, -0.25, -0.3536), (0.1353, -0.1353, -0.4619), (0.07322, -0.1768, 0.4619), (0.1353, -0.3266, 0.3536), (0.1768, -0.4268, 0.1913), (0.1913, -0.4619, -2.186e-08), (0.1768, -0.4268, -0.1913), (0.1353, -0.3266, -0.3536), (0.07322, -0.1768, -0.4619), (-3.634e-08, -0.1913, 0.4619), (-1.332e-07, -0.3536, 0.3536), (-1.481e-07, -0.4619, 0.1913), (-1.63e-07, -0.5, -2.186e-08), (-1.481e-07, -0.4619, -0.1913), (-1.332e-07, -0.3536, -0.3536), (-8.105e-08, -0.1913, -0.4619), (-0.07322, -0.1768, 0.4619), (-0.1353, -0.3266, 0.3536), (-0.1768, -0.4268, 0.1913), (-0.1913, -0.4619, -2.186e-08), (-0.1768, -0.4268, -0.1913), (-0.1353, -0.3266, -0.3536), (-0.07322, -0.1768, -0.4619), (-0.1353, -0.1353, 0.4619), (-0.25, -0.25, 0.3536), (-0.3266, -0.3266, 0.1913), (-0.3536, -0.3536, -2.186e-08), (-0.3266, -0.3266, -0.1913), (-0.25, -0.25, -0.3536), (-0.1353, -0.1353, -0.4619), (-0.1768, -0.07322, 0.4619), (-0.3266, -0.1353, 0.3536), (-0.4268, -0.1768, 0.1913), (-0.4619, -0.1913, -2.186e-08), (-0.4268, -0.1768, -0.1913), (-0.3266, -0.1353, -0.3536), (-0.1768, -0.07322, -0.4619), (-0.1913, 1.25e-07, 0.4619), (-0.3536, 2.442e-07, 0.3536), (-0.4619, 2.591e-07, 0.1913), (-0.5, 3.038e-07, -2.186e-08), (-0.4619, 2.591e-07, -0.1913), (-0.3536, 2.442e-07, -0.3536), (-0.1913, 1.697e-07, -0.4619), (-0.1768, 0.07322, 0.4619), (-0.3266, 0.1353, 0.3536), (-0.4268, 0.1768, 0.1913), (-0.4619, 0.1913, -2.186e-08), (-0.4268, 0.1768, -0.1913), (-0.3266, 0.1353, -0.3536), (-0.1768, 0.07322, -0.4619), (-0.1353, 0.1353, 0.4619), (-0.25, 0.25, 0.3536), (-0.3266, 0.3266, 0.1913), (-0.3536, 0.3536, -2.186e-08), (-0.3266, 0.3266, -0.1913), (-0.25, 0.25, -0.3536), (-0.1353, 0.1353, -0.4619), (-0.07322, 0.1768, 0.4619), (-0.1353, 0.3266, 0.3536), (-0.1768, 0.4268, 0.1913), (-0.1913, 0.4619, -2.186e-08), (-0.1768, 0.4268, -0.1913), (-0.1353, 0.3266, -0.3536), (-0.07322, 0.1768, -0.4619), (-3.375e-14, 2.531e-14, 0.5), (5.306e-08, 0.1913, 0.4619), (3.287e-07, 0.5, -2.186e-08), (2.17e-07, 0.3536, -0.3536), (0.0, 7.55e-08, -0.5)], [], [(113, 3, 10), (112, 2, 8, 9), (111, 1, 6, 7), (0, 110, 4, 5), (3, 112, 9, 10), (2, 111, 7, 8), (1, 0, 5, 6), (110, 109, 4), (5, 4, 11, 12), (10, 9, 16, 17), (8, 7, 14, 15), (6, 5, 12, 13), (4, 109, 11), (113, 10, 17), (9, 8, 15, 16), (7, 6, 13, 14), (17, 16, 23, 24), (15, 14, 21, 22), (13, 12, 19, 20), (11, 109, 18), (113, 17, 24), (16, 15, 22, 23), (14, 13, 20, 21), (12, 11, 18, 19), (18, 109, 25), (113, 24, 31), (23, 22, 29, 30), (21, 20, 27, 28), (19, 18, 25, 26), (24, 23, 30, 31), (22, 21, 28, 29), (20, 19, 26, 27), (30, 29, 36, 37), (28, 27, 34, 35), (26, 25, 32, 33), (31, 30, 37, 38), (29, 28, 35, 36), (27, 26, 33, 34), (25, 109, 32), (113, 31, 38), (38, 37, 44, 45), (36, 35, 42, 43), (34, 33, 40, 41), (32, 109, 39), (113, 38, 45), (37, 36, 43, 44), (35, 34, 41, 42), (33, 32, 39, 40), (43, 42, 49, 50), (41, 40, 47, 48), (39, 109, 46), (113, 45, 52), (44, 43, 50, 51), (42, 41, 48, 49), (40, 39, 46, 47), (45, 44, 51, 52), (113, 52, 59), (51, 50, 57, 58), (49, 48, 55, 56), (47, 46, 53, 54), (52, 51, 58, 59), (50, 49, 56, 57), (48, 47, 54, 55), (46, 109, 53), (56, 55, 62, 63), (54, 53, 60, 61), (59, 58, 65, 66), (57, 56, 63, 64), (55, 54, 61, 62), (53, 109, 60), (113, 59, 66), (58, 57, 64, 65), (66, 65, 72, 73), (64, 63, 70, 71), (62, 61, 68, 69), (60, 109, 67), (113, 66, 73), (65, 64, 71, 72), (63, 62, 69, 70), (61, 60, 67, 68), (69, 68, 75, 76), (67, 109, 74), (113, 73, 80), (72, 71, 78, 79), (70, 69, 76, 77), (68, 67, 74, 75), (73, 72, 79, 80), (71, 70, 77, 78), (113, 80, 87), (79, 78, 85, 86), (77, 76, 83, 84), (75, 74, 81, 82), (80, 79, 86, 87), (78, 77, 84, 85), (76, 75, 82, 83), (74, 109, 81), (82, 81, 88, 89), (87, 86, 93, 94), (85, 84, 91, 92), (83, 82, 89, 90), (81, 109, 88), (113, 87, 94), (86, 85, 92, 93), (84, 83, 90, 91), (94, 93, 100, 101), (92, 91, 98, 99), (90, 89, 96, 97), (88, 109, 95), (113, 94, 101), (93, 92, 99, 100), (91, 90, 97, 98), (89, 88, 95, 96), (95, 109, 102), (113, 101, 108), (100, 99, 106, 107), (98, 97, 104, 105), (96, 95, 102, 103), (101, 100, 107, 108), (99, 98, 105, 106), (97, 96, 103, 104), (107, 106, 2, 112), (105, 104, 1, 111), (103, 102, 110, 0), (108, 107, 112, 3), (106, 105, 111, 2), (104, 103, 0, 1), (102, 109, 110), (113, 108, 3)])
me_sphere_001.materials.append(mat_black)
me_sphere_001.use_remesh_preserve_volume = False
me_sphere_001.use_remesh_preserve_attributes = False
me_sphere_001.use_mirror_vertex_groups = False
me_sphere_001.update()
me_cube_004 = bpy.data.meshes.new('Cube.004')
me_cube_004.from_pydata([(-0.1, 0.375, 3.625e-08), (0.1, 0.375, 3.625e-08), (-0.1, 0.2652, -0.2652), (0.1, 0.2652, -0.2652), (-0.1, 0.0, -0.375), (0.1, 0.0, -0.375), (-0.1, -0.2652, -0.2652), (0.1, -0.2652, -0.2652), (-0.1, -0.375, 3.625e-08), (0.1, -0.375, 3.625e-08), (-0.1, -0.2652, 0.2652), (0.1, -0.2652, 0.2652), (-0.1, 0.0, 0.375), (0.1, 0.0, 0.375), (-0.1, 0.2652, 0.2652), (0.1, 0.2652, 0.2652)], [], [(0, 1, 3, 2), (2, 3, 5, 4), (4, 5, 7, 6), (6, 7, 9, 8), (8, 9, 11, 10), (10, 11, 13, 12), (3, 1, 15, 13, 11, 9, 7, 5), (12, 13, 15, 14), (14, 15, 1, 0), (0, 2, 4, 6, 8, 10, 12, 14)])
me_cube_004.materials.append(mat_black)
me_cube_004.use_remesh_preserve_volume = False
me_cube_004.use_remesh_preserve_attributes = False
me_cube_004.use_mirror_vertex_groups = False
me_cube_004.update()
me_cube_003 = bpy.data.meshes.new('Cube.003')
me_cube_003.from_pydata([(-0.1, 0.375, 3.625e-08), (0.1, 0.375, 3.625e-08), (-0.1, 0.2652, -0.2652), (0.1, 0.2652, -0.2652), (-0.1, 0.0, -0.375), (0.1, 0.0, -0.375), (-0.1, -0.2652, -0.2652), (0.1, -0.2652, -0.2652), (-0.1, -0.375, 3.625e-08), (0.1, -0.375, 3.625e-08), (-0.1, -0.2652, 0.2652), (0.1, -0.2652, 0.2652), (-0.1, 0.0, 0.375), (0.1, 0.0, 0.375), (-0.1, 0.2652, 0.2652), (0.1, 0.2652, 0.2652)], [], [(0, 1, 3, 2), (2, 3, 5, 4), (4, 5, 7, 6), (6, 7, 9, 8), (8, 9, 11, 10), (10, 11, 13, 12), (3, 1, 15, 13, 11, 9, 7, 5), (12, 13, 15, 14), (14, 15, 1, 0), (0, 2, 4, 6, 8, 10, 12, 14)])
me_cube_003.materials.append(mat_black)
me_cube_003.use_remesh_preserve_volume = False
me_cube_003.use_remesh_preserve_attributes = False
me_cube_003.use_mirror_vertex_groups = False
me_cube_003.update()
me_cube_002 = bpy.data.meshes.new('Cube.002')
me_cube_002.from_pydata([(-0.1, 0.375, 3.625e-08), (0.1, 0.375, 3.625e-08), (-0.1, 0.2652, -0.2652), (0.1, 0.2652, -0.2652), (-0.1, 0.0, -0.375), (0.1, 0.0, -0.375), (-0.1, -0.2652, -0.2652), (0.1, -0.2652, -0.2652), (-0.1, -0.375, 3.625e-08), (0.1, -0.375, 3.625e-08), (-0.1, -0.2652, 0.2652), (0.1, -0.2652, 0.2652), (-0.1, 0.0, 0.375), (0.1, 0.0, 0.375), (-0.1, 0.2652, 0.2652), (0.1, 0.2652, 0.2652)], [], [(0, 1, 3, 2), (2, 3, 5, 4), (4, 5, 7, 6), (6, 7, 9, 8), (8, 9, 11, 10), (10, 11, 13, 12), (3, 1, 15, 13, 11, 9, 7, 5), (12, 13, 15, 14), (14, 15, 1, 0), (0, 2, 4, 6, 8, 10, 12, 14)])
me_cube_002.materials.append(mat_black)
me_cube_002.use_remesh_preserve_volume = False
me_cube_002.use_remesh_preserve_attributes = False
me_cube_002.use_mirror_vertex_groups = False
me_cube_002.update()
me_cube_001 = bpy.data.meshes.new('Cube.001')
me_cube_001.from_pydata([(-0.1, 0.375, 3.625e-08), (0.1, 0.375, 3.625e-08), (-0.1, 0.2652, -0.2652), (0.1, 0.2652, -0.2652), (-0.1, 0.0, -0.375), (0.1, 0.0, -0.375), (-0.1, -0.2652, -0.2652), (0.1, -0.2652, -0.2652), (-0.1, -0.375, 3.625e-08), (0.1, -0.375, 3.625e-08), (-0.1, -0.2652, 0.2652), (0.1, -0.2652, 0.2652), (-0.1, 0.0, 0.375), (0.1, 0.0, 0.375), (-0.1, 0.2652, 0.2652), (0.1, 0.2652, 0.2652)], [], [(0, 1, 3, 2), (2, 3, 5, 4), (4, 5, 7, 6), (6, 7, 9, 8), (8, 9, 11, 10), (10, 11, 13, 12), (3, 1, 15, 13, 11, 9, 7, 5), (12, 13, 15, 14), (14, 15, 1, 0), (0, 2, 4, 6, 8, 10, 12, 14)])
me_cube_001.materials.append(mat_black)
me_cube_001.use_remesh_preserve_volume = False
me_cube_001.use_remesh_preserve_attributes = False
me_cube_001.use_mirror_vertex_groups = False
me_cube_001.update()
me_cube = bpy.data.meshes.new('Cube')
me_cube.from_pydata([(0.7, 1.05, -0.8919), (0.7, -1.05, -0.8919), (-0.7, -1.05, -0.8919), (-0.7, 1.05, -0.8919), (0.8, 1.3, 0.6081), (0.8, -1.3, 0.6081), (-0.8, -1.3, 0.6081), (-0.8, 1.3, 0.6081), (1.0, 1.5, 0.6081), (1.0, -1.5, 0.6081), (-1.0, 1.5, 0.6081), (-1.0, -1.5, 0.6081), (0.56, 0.94, -0.3243), (0.56, -0.94, -0.3243), (-0.56, 0.94, -0.3243), (-0.56, -0.94, -0.3243)], [], [(0, 1, 2, 3), (6, 5, 13, 15), (0, 8, 9, 1), (1, 9, 11, 2), (2, 11, 10, 3), (8, 0, 3, 10), (4, 5, 9, 8), (7, 4, 8, 10), (5, 6, 11, 9), (6, 7, 10, 11), (12, 14, 15, 13), (5, 4, 12, 13), (7, 6, 15, 14), (4, 7, 14, 12)])
me_cube.materials.append(mat_grey)
me_cube.use_remesh_preserve_volume = False
me_cube.use_remesh_preserve_attributes = False
me_cube.use_mirror_vertex_groups = False
me_cube.update()

# ---- objects
ob_coal_005 = bpy.data.objects.new('Coal.005', me_sphere_006)
ob_coal_004 = bpy.data.objects.new('Coal.004', me_sphere_005)
ob_coal_003 = bpy.data.objects.new('Coal.003', me_sphere_004)
ob_coal_002 = bpy.data.objects.new('Coal.002', me_sphere_003)
ob_coal_001 = bpy.data.objects.new('Coal.001', me_sphere_002)
ob_coal = bpy.data.objects.new('Coal', me_sphere_001)
ob_wheel_003 = bpy.data.objects.new('Wheel.003', me_cube_004)
ob_wheel_002 = bpy.data.objects.new('Wheel.002', me_cube_003)
ob_wheel_001 = bpy.data.objects.new('Wheel.001', me_cube_002)
ob_wheel = bpy.data.objects.new('Wheel', me_cube_001)
ob_cart = bpy.data.objects.new('Cart', me_cube)
ob_lamp = bpy.data.objects.new('Lamp', light_lamp)
ob_camera = bpy.data.objects.new('Camera', cam_camera)

# ---- transforms, parenting, visibility, modifiers, constraints
ob_coal_005.location = (-0.3083, 0.6469, 1.353)
ob_coal_005.lineart.crease_threshold = 0.0
ob_coal_004.location = (0.3653, 0.7619, 1.292)
ob_coal_004.lineart.crease_threshold = 0.0
ob_coal_003.location = (-0.3264, -0.1977, 1.292)
ob_coal_003.lineart.crease_threshold = 0.0
ob_coal_002.location = (0.303, -0.06683, 1.374)
ob_coal_002.lineart.crease_threshold = 0.0
ob_coal_001.location = (-0.2537, -0.7024, 1.374)
ob_coal_001.lineart.crease_threshold = 0.0
ob_coal.location = (0.3836, -0.8231, 1.339)
ob_coal.lineart.crease_threshold = 0.0
ob_wheel_003.location = (-0.8, -1.0, 0.35)
ob_wheel_003.lock_rotations_4d = False
ob_wheel_003.empty_display_type = 'ARROWS'
ob_wheel_003.lineart.crease_threshold = 0.0
_m = ob_wheel_003.modifiers.new('Bevel', 'BEVEL')
_m.limit_method = 'NONE'
_m.spread = 0.0
ob_wheel_002.location = (-0.8, 1.0, 0.35)
ob_wheel_002.lock_rotations_4d = False
ob_wheel_002.empty_display_type = 'ARROWS'
ob_wheel_002.lineart.crease_threshold = 0.0
_m = ob_wheel_002.modifiers.new('Bevel', 'BEVEL')
_m.limit_method = 'NONE'
_m.spread = 0.0
ob_wheel_001.location = (0.8, 1.0, 0.35)
ob_wheel_001.lock_rotations_4d = False
ob_wheel_001.empty_display_type = 'ARROWS'
ob_wheel_001.lineart.crease_threshold = 0.0
_m = ob_wheel_001.modifiers.new('Bevel', 'BEVEL')
_m.limit_method = 'NONE'
_m.spread = 0.0
ob_wheel.location = (0.8, -1.0, 0.35)
ob_wheel.lock_rotations_4d = False
ob_wheel.empty_display_type = 'ARROWS'
ob_wheel.lineart.crease_threshold = 0.0
_m = ob_wheel.modifiers.new('Bevel', 'BEVEL')
_m.limit_method = 'NONE'
_m.spread = 0.0
ob_cart.location = (-6.333e-08, -1.714e-07, 1.2)
ob_cart.lock_rotations_4d = False
ob_cart.empty_display_type = 'ARROWS'
ob_cart.lineart.crease_threshold = 0.0
_m = ob_cart.modifiers.new('Bevel', 'BEVEL')
_m.limit_method = 'NONE'
_m.spread = 0.0
ob_lamp.location = (4.076, 1.005, 5.904)
ob_lamp.rotation_euler = (0.6503, 0.05522, 1.866)
ob_lamp.lock_rotations_4d = False
ob_lamp.empty_display_type = 'ARROWS'
ob_lamp.color = (0.0, 0.0, 0.0, 0.0)
ob_lamp.lineart.crease_threshold = 0.0
ob_camera.location = (7.481, -6.508, 5.344)
ob_camera.rotation_euler = (1.109, 0.0, 0.8149)
ob_camera.lock_rotations_4d = False
ob_camera.empty_display_type = 'ARROWS'
ob_camera.color = (0.0, 0.0, 0.0, 0.0)
ob_camera.display_type = 'WIRE'
ob_camera.lineart.crease_threshold = 0.0

# ---- collection membership
col_collection_1.objects.link(ob_coal_005)
col_collection_1.objects.link(ob_coal_004)
col_collection_1.objects.link(ob_coal_003)
col_collection_1.objects.link(ob_coal_002)
col_collection_1.objects.link(ob_coal_001)
col_collection_1.objects.link(ob_coal)
col_collection_1.objects.link(ob_wheel_003)
col_collection_1.objects.link(ob_wheel_002)
col_collection_1.objects.link(ob_wheel_001)
col_collection_1.objects.link(ob_wheel)
col_collection_1.objects.link(ob_cart)
col_collection_1.objects.link(ob_lamp)
col_collection_1.objects.link(ob_camera)

# ---- scene / render settings (as saved in the file)
scene.camera = ob_camera
scene.frame_start = 1; scene.frame_end = 250; scene.frame_set(1)
scene.render.engine = 'BLENDER_EEVEE_NEXT'
scene.render.resolution_percentage = 50
scene.render.dither_intensity = 0.0
scene.cycles.use_denoising = False
scene.cycles.samples = 128
scene.cycles.sampling_pattern = 'TABULATED_SOBOL'
scene.cycles.use_adaptive_sampling = False
scene.cycles.use_light_tree = False
scene.cycles.blur_glossy = 0.0
scene.cycles.sample_clamp_indirect = 0.0
scene.view_settings.view_transform = 'Standard'
bpy.context.view_layer.update()
